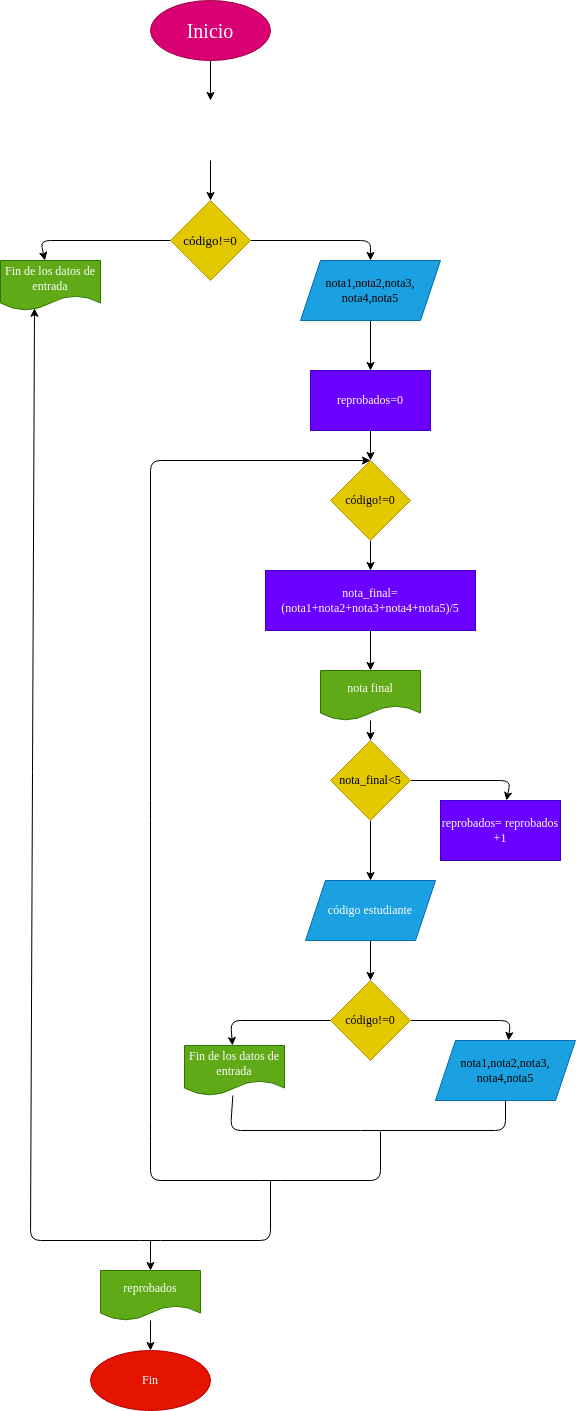

The diagram above was exported from draw.io. Its source (the exported page's mxGraphModel, read from the mxfile embedded in the PNG):
<mxGraphModel dx="1625" dy="1028" grid="1" gridSize="10" guides="1" tooltips="1" connect="1" arrows="1" fold="1" page="1" pageScale="1" pageWidth="827" pageHeight="1169" math="0" shadow="0">
  <root>
    <mxCell id="0" />
    <mxCell id="1" parent="0" />
    <mxCell id="6" value="" style="edgeStyle=none;html=1;" parent="1" source="2" edge="1">
      <mxGeometry relative="1" as="geometry">
        <mxPoint x="340.0000000000001" y="130" as="targetPoint" />
      </mxGeometry>
    </mxCell>
    <mxCell id="2" value="Inicio" style="ellipse;whiteSpace=wrap;html=1;fillColor=#d80073;fontColor=#ffffff;strokeColor=#A50040;fontFamily=Comic Sans MS;fontSize=20;" parent="1" vertex="1">
      <mxGeometry x="280" y="30" width="120" height="60" as="geometry" />
    </mxCell>
    <mxCell id="8" value="" style="edgeStyle=none;html=1;" parent="1" target="7" edge="1">
      <mxGeometry relative="1" as="geometry">
        <mxPoint x="340.0000000000001" y="190" as="sourcePoint" />
      </mxGeometry>
    </mxCell>
    <mxCell id="12" style="edgeStyle=none;html=1;" parent="1" source="7" target="11" edge="1">
      <mxGeometry relative="1" as="geometry">
        <Array as="points">
          <mxPoint x="500" y="270" />
        </Array>
      </mxGeometry>
    </mxCell>
    <mxCell id="29" style="edgeStyle=none;html=1;" parent="1" source="7" target="28" edge="1">
      <mxGeometry relative="1" as="geometry">
        <Array as="points">
          <mxPoint x="170" y="270" />
        </Array>
      </mxGeometry>
    </mxCell>
    <mxCell id="7" value="código!=0" style="rhombus;whiteSpace=wrap;html=1;fillColor=#e3c800;strokeColor=#B09500;fontColor=#000000;fontFamily=Comic Sans MS;fontSize=13;" parent="1" vertex="1">
      <mxGeometry x="300" y="230" width="80" height="80" as="geometry" />
    </mxCell>
    <mxCell id="14" value="" style="edgeStyle=none;html=1;" parent="1" source="11" target="13" edge="1">
      <mxGeometry relative="1" as="geometry" />
    </mxCell>
    <mxCell id="11" value="&lt;span style=&quot;color: rgb(0 , 0 , 0)&quot;&gt;nota1,nota2,nota3,&lt;/span&gt;&lt;br style=&quot;color: rgb(0 , 0 , 0)&quot;&gt;&lt;span style=&quot;color: rgb(0 , 0 , 0)&quot;&gt;nota4,nota5&lt;/span&gt;" style="shape=parallelogram;perimeter=parallelogramPerimeter;whiteSpace=wrap;html=1;fixedSize=1;fillColor=#1ba1e2;fontColor=#ffffff;strokeColor=#006EAF;fontFamily=Comic Sans MS;" parent="1" vertex="1">
      <mxGeometry x="430" y="290" width="140" height="60" as="geometry" />
    </mxCell>
    <mxCell id="16" value="" style="edgeStyle=none;html=1;" parent="1" source="13" target="15" edge="1">
      <mxGeometry relative="1" as="geometry" />
    </mxCell>
    <mxCell id="13" value="reprobados=0" style="whiteSpace=wrap;html=1;fillColor=#6a00ff;strokeColor=#3700CC;fontColor=#ffffff;fontFamily=Comic Sans MS;" parent="1" vertex="1">
      <mxGeometry x="440" y="400" width="120" height="60" as="geometry" />
    </mxCell>
    <mxCell id="25" style="edgeStyle=none;html=1;" parent="1" source="15" target="17" edge="1">
      <mxGeometry relative="1" as="geometry" />
    </mxCell>
    <mxCell id="42" style="edgeStyle=none;html=1;endArrow=none;endFill=0;exitX=0.5;exitY=0;exitDx=0;exitDy=0;startArrow=classic;startFill=1;" parent="1" source="15" edge="1">
      <mxGeometry relative="1" as="geometry">
        <mxPoint x="510" y="1161" as="targetPoint" />
        <Array as="points">
          <mxPoint x="280" y="490" />
          <mxPoint x="280" y="840" />
          <mxPoint x="280" y="1161" />
          <mxPoint x="280" y="1210" />
          <mxPoint x="400" y="1210" />
          <mxPoint x="510" y="1210" />
        </Array>
      </mxGeometry>
    </mxCell>
    <mxCell id="15" value="código!=0" style="rhombus;whiteSpace=wrap;html=1;fillColor=#e3c800;strokeColor=#B09500;fontColor=#000000;fontFamily=Comic Sans MS;" parent="1" vertex="1">
      <mxGeometry x="460" y="490" width="80" height="80" as="geometry" />
    </mxCell>
    <mxCell id="24" value="" style="edgeStyle=none;html=1;" parent="1" source="17" target="23" edge="1">
      <mxGeometry relative="1" as="geometry" />
    </mxCell>
    <mxCell id="17" value="nota_final=(nota1+nota2+nota3+nota4+nota5)/5" style="whiteSpace=wrap;html=1;fillColor=#6a00ff;strokeColor=#3700CC;fontColor=#ffffff;fontFamily=Comic Sans MS;" parent="1" vertex="1">
      <mxGeometry x="395" y="600" width="210" height="60" as="geometry" />
    </mxCell>
    <mxCell id="27" style="edgeStyle=none;html=1;" parent="1" source="19" target="21" edge="1">
      <mxGeometry relative="1" as="geometry">
        <Array as="points">
          <mxPoint x="640" y="810" />
        </Array>
      </mxGeometry>
    </mxCell>
    <mxCell id="33" style="edgeStyle=none;html=1;" parent="1" source="19" target="32" edge="1">
      <mxGeometry relative="1" as="geometry" />
    </mxCell>
    <mxCell id="19" value="nota_final&amp;lt;5" style="rhombus;whiteSpace=wrap;html=1;fillColor=#e3c800;strokeColor=#B09500;fontColor=#000000;fontFamily=Comic Sans MS;" parent="1" vertex="1">
      <mxGeometry x="460" y="770" width="80" height="80" as="geometry" />
    </mxCell>
    <mxCell id="21" value="reprobados= reprobados +1" style="whiteSpace=wrap;html=1;fillColor=#6a00ff;strokeColor=#3700CC;fontColor=#ffffff;fontFamily=Comic Sans MS;" parent="1" vertex="1">
      <mxGeometry x="570" y="830" width="120" height="60" as="geometry" />
    </mxCell>
    <mxCell id="26" style="edgeStyle=none;html=1;" parent="1" source="23" target="19" edge="1">
      <mxGeometry relative="1" as="geometry" />
    </mxCell>
    <mxCell id="23" value="nota final" style="shape=document;whiteSpace=wrap;html=1;boundedLbl=1;fillColor=#60a917;strokeColor=#2D7600;fontColor=#ffffff;fontFamily=Comic Sans MS;" parent="1" vertex="1">
      <mxGeometry x="450" y="700" width="100" height="50" as="geometry" />
    </mxCell>
    <mxCell id="43" style="edgeStyle=none;html=1;startArrow=classic;startFill=1;endArrow=none;endFill=0;exitX=0.34;exitY=0.955;exitDx=0;exitDy=0;exitPerimeter=0;" parent="1" source="28" edge="1">
      <mxGeometry relative="1" as="geometry">
        <mxPoint x="400" y="1210" as="targetPoint" />
        <mxPoint x="170" y="330" as="sourcePoint" />
        <Array as="points">
          <mxPoint x="160" y="1270" />
          <mxPoint x="280" y="1270" />
          <mxPoint x="400" y="1270" />
        </Array>
      </mxGeometry>
    </mxCell>
    <mxCell id="28" value="Fin de los datos de entrada" style="shape=document;whiteSpace=wrap;html=1;boundedLbl=1;fillColor=#60a917;strokeColor=#2D7600;fontColor=#ffffff;fontFamily=Comic Sans MS;" parent="1" vertex="1">
      <mxGeometry x="130" y="290" width="100" height="50" as="geometry" />
    </mxCell>
    <mxCell id="35" style="edgeStyle=none;html=1;" parent="1" source="32" target="34" edge="1">
      <mxGeometry relative="1" as="geometry" />
    </mxCell>
    <mxCell id="32" value="código estudiante" style="shape=parallelogram;perimeter=parallelogramPerimeter;whiteSpace=wrap;html=1;fixedSize=1;fillColor=#1ba1e2;strokeColor=#006EAF;fontColor=#ffffff;fontFamily=Comic Sans MS;" parent="1" vertex="1">
      <mxGeometry x="435" y="910" width="130" height="60" as="geometry" />
    </mxCell>
    <mxCell id="38" style="edgeStyle=none;html=1;" parent="1" source="34" target="36" edge="1">
      <mxGeometry relative="1" as="geometry">
        <Array as="points">
          <mxPoint x="640" y="1050" />
        </Array>
      </mxGeometry>
    </mxCell>
    <mxCell id="39" style="edgeStyle=none;html=1;" parent="1" source="34" target="37" edge="1">
      <mxGeometry relative="1" as="geometry">
        <mxPoint x="300" y="1070" as="targetPoint" />
        <Array as="points">
          <mxPoint x="360" y="1050" />
        </Array>
      </mxGeometry>
    </mxCell>
    <mxCell id="34" value="código!=0" style="rhombus;whiteSpace=wrap;html=1;fillColor=#e3c800;strokeColor=#B09500;fontColor=#000000;fontFamily=Comic Sans MS;" parent="1" vertex="1">
      <mxGeometry x="460" y="1010" width="80" height="80" as="geometry" />
    </mxCell>
    <mxCell id="36" value="&lt;span style=&quot;color: rgb(0 , 0 , 0)&quot;&gt;nota1,nota2,nota3,&lt;/span&gt;&lt;br style=&quot;color: rgb(0 , 0 , 0)&quot;&gt;&lt;span style=&quot;color: rgb(0 , 0 , 0)&quot;&gt;nota4,nota5&lt;/span&gt;" style="shape=parallelogram;perimeter=parallelogramPerimeter;whiteSpace=wrap;html=1;fixedSize=1;fillColor=#1ba1e2;fontColor=#ffffff;strokeColor=#006EAF;fontFamily=Comic Sans MS;" parent="1" vertex="1">
      <mxGeometry x="565" y="1070" width="140" height="60" as="geometry" />
    </mxCell>
    <mxCell id="40" style="edgeStyle=none;html=1;endArrow=none;endFill=0;" parent="1" source="37" target="36" edge="1">
      <mxGeometry relative="1" as="geometry">
        <Array as="points">
          <mxPoint x="360" y="1160" />
          <mxPoint x="500" y="1160" />
          <mxPoint x="635" y="1160" />
        </Array>
      </mxGeometry>
    </mxCell>
    <mxCell id="37" value="Fin de los datos de entrada" style="shape=document;whiteSpace=wrap;html=1;boundedLbl=1;fillColor=#60a917;strokeColor=#2D7600;fontColor=#ffffff;fontFamily=Comic Sans MS;" parent="1" vertex="1">
      <mxGeometry x="314" y="1075" width="100" height="50" as="geometry" />
    </mxCell>
    <mxCell id="45" style="edgeStyle=none;html=1;startArrow=classic;startFill=1;endArrow=none;endFill=0;" parent="1" source="44" edge="1">
      <mxGeometry relative="1" as="geometry">
        <mxPoint x="280" y="1270" as="targetPoint" />
      </mxGeometry>
    </mxCell>
    <mxCell id="47" value="" style="edgeStyle=none;html=1;startArrow=none;startFill=0;endArrow=classic;endFill=1;" parent="1" source="44" target="46" edge="1">
      <mxGeometry relative="1" as="geometry" />
    </mxCell>
    <mxCell id="44" value="reprobados" style="shape=document;whiteSpace=wrap;html=1;boundedLbl=1;fillColor=#60a917;strokeColor=#2D7600;fontColor=#ffffff;fontFamily=Comic Sans MS;" parent="1" vertex="1">
      <mxGeometry x="230" y="1300" width="100" height="50" as="geometry" />
    </mxCell>
    <mxCell id="46" value="Fin" style="ellipse;whiteSpace=wrap;html=1;fillColor=#e51400;strokeColor=#B20000;fontColor=#ffffff;fontFamily=Comic Sans MS;" parent="1" vertex="1">
      <mxGeometry x="220" y="1380" width="120" height="60" as="geometry" />
    </mxCell>
  </root>
</mxGraphModel>